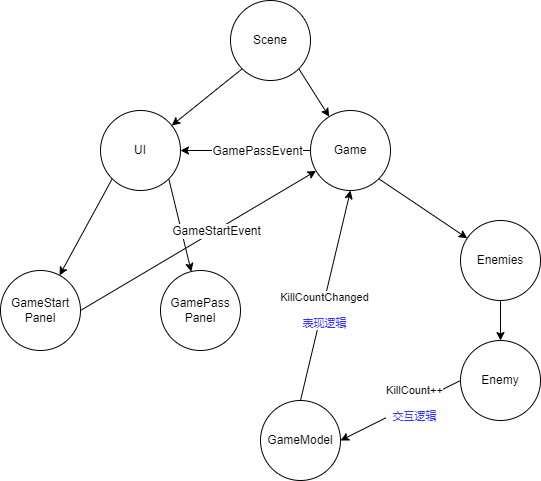

The diagram above was exported from draw.io. Its source (the exported page's mxGraphModel, read from the mxfile embedded in the PNG):
<mxGraphModel dx="1038" dy="649" grid="1" gridSize="10" guides="1" tooltips="1" connect="1" arrows="1" fold="1" page="1" pageScale="1" pageWidth="827" pageHeight="1169" math="0" shadow="0">
  <root>
    <mxCell id="0" />
    <mxCell id="1" parent="0" />
    <mxCell id="L3EOAWfUoea8jpkT-pfs-9" style="rounded=0;orthogonalLoop=1;jettySize=auto;html=1;exitX=0;exitY=1;exitDx=0;exitDy=0;fontSize=12;" parent="1" source="L3EOAWfUoea8jpkT-pfs-1" target="L3EOAWfUoea8jpkT-pfs-2" edge="1">
      <mxGeometry relative="1" as="geometry" />
    </mxCell>
    <mxCell id="L3EOAWfUoea8jpkT-pfs-10" style="edgeStyle=none;rounded=0;orthogonalLoop=1;jettySize=auto;html=1;fontSize=12;exitX=1;exitY=1;exitDx=0;exitDy=0;" parent="1" source="L3EOAWfUoea8jpkT-pfs-1" target="L3EOAWfUoea8jpkT-pfs-3" edge="1">
      <mxGeometry relative="1" as="geometry" />
    </mxCell>
    <mxCell id="L3EOAWfUoea8jpkT-pfs-1" value="Scene" style="ellipse;whiteSpace=wrap;html=1;aspect=fixed;" parent="1" vertex="1">
      <mxGeometry x="360" y="90" width="80" height="80" as="geometry" />
    </mxCell>
    <mxCell id="L3EOAWfUoea8jpkT-pfs-11" style="edgeStyle=none;rounded=0;orthogonalLoop=1;jettySize=auto;html=1;exitX=0;exitY=1;exitDx=0;exitDy=0;fontSize=12;" parent="1" source="L3EOAWfUoea8jpkT-pfs-2" target="L3EOAWfUoea8jpkT-pfs-4" edge="1">
      <mxGeometry relative="1" as="geometry" />
    </mxCell>
    <mxCell id="L3EOAWfUoea8jpkT-pfs-12" style="edgeStyle=none;rounded=0;orthogonalLoop=1;jettySize=auto;html=1;exitX=1;exitY=1;exitDx=0;exitDy=0;fontSize=12;" parent="1" source="L3EOAWfUoea8jpkT-pfs-2" target="L3EOAWfUoea8jpkT-pfs-5" edge="1">
      <mxGeometry relative="1" as="geometry" />
    </mxCell>
    <mxCell id="L3EOAWfUoea8jpkT-pfs-2" value="UI" style="ellipse;whiteSpace=wrap;html=1;aspect=fixed;" parent="1" vertex="1">
      <mxGeometry x="230" y="200" width="80" height="80" as="geometry" />
    </mxCell>
    <mxCell id="L3EOAWfUoea8jpkT-pfs-14" style="edgeStyle=none;rounded=0;orthogonalLoop=1;jettySize=auto;html=1;exitX=1;exitY=1;exitDx=0;exitDy=0;fontSize=12;" parent="1" source="L3EOAWfUoea8jpkT-pfs-3" target="L3EOAWfUoea8jpkT-pfs-7" edge="1">
      <mxGeometry relative="1" as="geometry" />
    </mxCell>
    <mxCell id="L3EOAWfUoea8jpkT-pfs-3" value="Game" style="ellipse;whiteSpace=wrap;html=1;aspect=fixed;" parent="1" vertex="1">
      <mxGeometry x="440" y="200" width="80" height="80" as="geometry" />
    </mxCell>
    <mxCell id="L3EOAWfUoea8jpkT-pfs-4" value="&lt;font style=&quot;font-size: 12px&quot;&gt;GameStart&lt;br&gt;Panel&lt;/font&gt;" style="ellipse;whiteSpace=wrap;html=1;aspect=fixed;" parent="1" vertex="1">
      <mxGeometry x="130" y="360" width="80" height="80" as="geometry" />
    </mxCell>
    <mxCell id="L3EOAWfUoea8jpkT-pfs-5" value="GamePass&lt;br&gt;Panel" style="ellipse;whiteSpace=wrap;html=1;aspect=fixed;fontSize=12;" parent="1" vertex="1">
      <mxGeometry x="290" y="360" width="80" height="80" as="geometry" />
    </mxCell>
    <mxCell id="L3EOAWfUoea8jpkT-pfs-16" style="edgeStyle=none;rounded=0;orthogonalLoop=1;jettySize=auto;html=1;fontSize=12;exitX=0.5;exitY=1;exitDx=0;exitDy=0;" parent="1" source="L3EOAWfUoea8jpkT-pfs-7" target="L3EOAWfUoea8jpkT-pfs-15" edge="1">
      <mxGeometry relative="1" as="geometry" />
    </mxCell>
    <mxCell id="L3EOAWfUoea8jpkT-pfs-7" value="Enemies" style="ellipse;whiteSpace=wrap;html=1;aspect=fixed;fontSize=12;" parent="1" vertex="1">
      <mxGeometry x="590" y="310" width="80" height="80" as="geometry" />
    </mxCell>
    <mxCell id="L3EOAWfUoea8jpkT-pfs-15" value="Enemy" style="ellipse;whiteSpace=wrap;html=1;aspect=fixed;fontSize=12;" parent="1" vertex="1">
      <mxGeometry x="590" y="430" width="80" height="80" as="geometry" />
    </mxCell>
    <mxCell id="L3EOAWfUoea8jpkT-pfs-29" style="rounded=0;orthogonalLoop=1;jettySize=auto;html=1;fontSize=12;fontColor=#000000;exitX=1;exitY=0.5;exitDx=0;exitDy=0;" parent="1" source="L3EOAWfUoea8jpkT-pfs-4" target="L3EOAWfUoea8jpkT-pfs-3" edge="1">
      <mxGeometry relative="1" as="geometry">
        <mxPoint x="343.8469773180259" y="490" as="sourcePoint" />
      </mxGeometry>
    </mxCell>
    <mxCell id="JTuhjH55b2BhZ2eZskdR-2" value="&lt;span style=&quot;font-size: 12px;&quot;&gt;GameStartEvent&lt;/span&gt;" style="edgeLabel;html=1;align=center;verticalAlign=middle;resizable=0;points=[];labelBackgroundColor=#FFFFFF;" vertex="1" connectable="0" parent="L3EOAWfUoea8jpkT-pfs-29">
      <mxGeometry x="0.1463" y="-1" relative="1" as="geometry">
        <mxPoint as="offset" />
      </mxGeometry>
    </mxCell>
    <mxCell id="L3EOAWfUoea8jpkT-pfs-31" style="rounded=0;orthogonalLoop=1;jettySize=auto;html=1;exitX=0;exitY=0.5;exitDx=0;exitDy=0;entryX=1;entryY=0.5;entryDx=0;entryDy=0;fontSize=12;fontColor=#000000;" parent="1" source="L3EOAWfUoea8jpkT-pfs-3" target="L3EOAWfUoea8jpkT-pfs-2" edge="1">
      <mxGeometry relative="1" as="geometry">
        <mxPoint x="445" y="490" as="sourcePoint" />
      </mxGeometry>
    </mxCell>
    <mxCell id="JTuhjH55b2BhZ2eZskdR-1" value="&lt;span style=&quot;font-size: 12px;&quot;&gt;GamePassEvent&lt;/span&gt;" style="edgeLabel;html=1;align=center;verticalAlign=middle;resizable=0;points=[];labelBackgroundColor=#FFFFFF;" vertex="1" connectable="0" parent="L3EOAWfUoea8jpkT-pfs-31">
      <mxGeometry x="-0.1648" relative="1" as="geometry">
        <mxPoint as="offset" />
      </mxGeometry>
    </mxCell>
    <mxCell id="JTuhjH55b2BhZ2eZskdR-3" value="GameModel" style="ellipse;whiteSpace=wrap;html=1;aspect=fixed;" vertex="1" parent="1">
      <mxGeometry x="390" y="490" width="80" height="80" as="geometry" />
    </mxCell>
    <mxCell id="JTuhjH55b2BhZ2eZskdR-5" value="" style="endArrow=classic;html=1;rounded=0;exitX=0;exitY=0.5;exitDx=0;exitDy=0;entryX=1;entryY=0.5;entryDx=0;entryDy=0;" edge="1" parent="1" source="L3EOAWfUoea8jpkT-pfs-15" target="JTuhjH55b2BhZ2eZskdR-3">
      <mxGeometry width="50" height="50" relative="1" as="geometry">
        <mxPoint x="300" y="540" as="sourcePoint" />
        <mxPoint x="350" y="490" as="targetPoint" />
      </mxGeometry>
    </mxCell>
    <mxCell id="JTuhjH55b2BhZ2eZskdR-6" value="KillCount++&lt;br&gt;&lt;br&gt;&lt;font color=&quot;#3333ff&quot;&gt;交互逻辑&lt;/font&gt;" style="edgeLabel;html=1;align=center;verticalAlign=middle;resizable=0;points=[];" vertex="1" connectable="0" parent="JTuhjH55b2BhZ2eZskdR-5">
      <mxGeometry x="-0.2412" y="-1" relative="1" as="geometry">
        <mxPoint y="1" as="offset" />
      </mxGeometry>
    </mxCell>
    <mxCell id="JTuhjH55b2BhZ2eZskdR-8" value="" style="endArrow=classic;html=1;rounded=0;exitX=0.5;exitY=0;exitDx=0;exitDy=0;entryX=0.5;entryY=1;entryDx=0;entryDy=0;" edge="1" parent="1" source="JTuhjH55b2BhZ2eZskdR-3" target="L3EOAWfUoea8jpkT-pfs-3">
      <mxGeometry width="50" height="50" relative="1" as="geometry">
        <mxPoint x="420" y="330" as="sourcePoint" />
        <mxPoint x="470" y="280" as="targetPoint" />
      </mxGeometry>
    </mxCell>
    <mxCell id="JTuhjH55b2BhZ2eZskdR-9" value="KillCountChanged&lt;br&gt;&lt;br&gt;&lt;font color=&quot;#3333ff&quot;&gt;表现逻辑&lt;/font&gt;" style="edgeLabel;html=1;align=center;verticalAlign=middle;resizable=0;points=[];" vertex="1" connectable="0" parent="JTuhjH55b2BhZ2eZskdR-8">
      <mxGeometry x="-0.1324" y="-2" relative="1" as="geometry">
        <mxPoint as="offset" />
      </mxGeometry>
    </mxCell>
  </root>
</mxGraphModel>